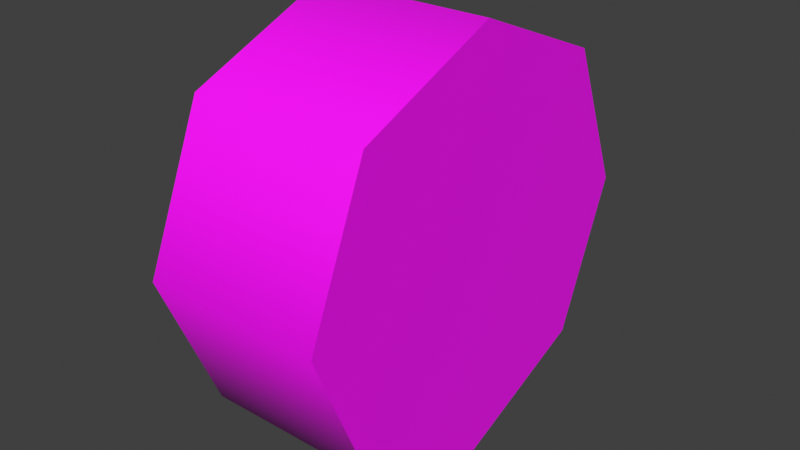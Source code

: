 # Source: HatchbackWheel.blend  (saved by Blender 3.6.13; exported with 4.5.12 LTS)
import bpy
from mathutils import Matrix  # noqa: F401  (used for matrix-valued properties, if any)

bpy.ops.wm.read_factory_settings(use_empty=True)
scene = bpy.context.scene
scene.name = 'Scene'

# ---- collections
col_collection = bpy.data.collections.new('Collection'); scene.collection.children.link(col_collection)

# ---- images (referenced by path relative to the original .blend; pixels are not part of the script)
import os
ASSET_DIR = os.environ.get("B2B_ASSET_DIR", "")  # directory of the original .blend (textures are referenced by path, not embedded)
HERE = os.path.dirname(os.path.abspath(__file__))  # packed textures are extracted next to this script under _unpacked/

def load_image(name, relpath, width, height, colorspace="sRGB"):
    """Load a texture the original file referenced (path relative to the .blend, or extracted next to this script)."""
    p = next((c for c in (os.path.join(HERE, relpath), os.path.join(ASSET_DIR, relpath)) if relpath and os.path.exists(c)), "")
    if p:
        img = bpy.data.images.load(p, check_existing=True)
        img.name = name
    else:  # same state as the original file: an image datablock whose file is absent (Cycles renders it pink)
        img = bpy.data.images.new(name, width, height)
        img.source = "FILE"
        img.filepath = "//" + (relpath or name)
    img.colorspace_settings.name = colorspace
    return img
img_car_atlastex_png = load_image('Car_AtlasTex.png', 'Car_AtlasTex.png', 1024, 1024, 'sRGB')

# ---- materials (node trees are filled in below, after node groups)
mat_material_001 = bpy.data.materials.new('Material.001')
mat_material_001.use_transparent_shadow = False

# ---- node groups
ng_auto_smooth = bpy.data.node_groups.new('Auto Smooth', 'GeometryNodeTree')
_s = ng_auto_smooth.interface.new_socket(name='Geometry', in_out='OUTPUT', socket_type='NodeSocketGeometry')
_s = ng_auto_smooth.interface.new_socket(name='Geometry', in_out='INPUT', socket_type='NodeSocketGeometry')
_s = ng_auto_smooth.interface.new_socket(name='Angle', in_out='INPUT', socket_type='NodeSocketFloat')
_s.subtype = 'ANGLE'
_s.min_value = 0.0
_s.max_value = 3.142
ng_auto_smooth.is_modifier = True
_N = ng_auto_smooth.nodes; _L = ng_auto_smooth.links
n0 = _N.new('NodeGroupOutput'); n0.name = 'Group Output'; n0.location = (480, -100)
n1 = _N.new('NodeGroupInput'); n1.name = 'Group Input'; n1.location = (-420, -300)
n2 = _N.new('NodeGroupInput'); n2.name = 'Group Input.001'; n2.location = (-60, -100)
n3 = _N.new('GeometryNodeSetShadeSmooth'); n3.name = 'Set Shade Smooth'; n3.location = (120, -100)
n3.domain = 'EDGE'
n4 = _N.new('GeometryNodeSetShadeSmooth'); n4.name = 'Set Shade Smooth.001'; n4.location = (300, -100)
n5 = _N.new('GeometryNodeInputMeshEdgeAngle'); n5.name = 'Edge Angle'; n5.location = (-420, -220)
n6 = _N.new('GeometryNodeInputEdgeSmooth'); n6.name = 'Is Edge Smooth'; n6.location = (-60, -160)
n7 = _N.new('GeometryNodeInputShadeSmooth'); n7.name = 'Is Face Smooth'; n7.location = (-240, -340)
n8 = _N.new('FunctionNodeBooleanMath'); n8.name = 'Boolean Math'; n8.location = (-60, -220)
n9 = _N.new('FunctionNodeCompare'); n9.name = 'Compare'; n9.location = (-240, -180)
n9.operation = 'LESS_EQUAL'
_L.new(n5.outputs[0], n9.inputs[0])
_L.new(n4.outputs[0], n0.inputs[0])
_L.new(n1.outputs[1], n9.inputs[1])
_L.new(n9.outputs[0], n8.inputs[0])
_L.new(n7.outputs[0], n8.inputs[1])
_L.new(n2.outputs[0], n3.inputs[0])
_L.new(n6.outputs[0], n3.inputs[1])
_L.new(n3.outputs[0], n4.inputs[0])
_L.new(n8.outputs[0], n3.inputs[2])
n0.is_active_output = True

# ---- material node trees
mat_material_001.use_nodes = True; mat_material_001.node_tree.nodes.clear()
_N = mat_material_001.node_tree.nodes; _L = mat_material_001.node_tree.links
n0 = _N.new('ShaderNodeBsdfPrincipled'); n0.name = 'Principled BSDF'; n0.location = (10, 300)
n1 = _N.new('ShaderNodeOutputMaterial'); n1.name = 'Material Output'; n1.location = (300, 300)
n2 = _N.new('ShaderNodeTexImage'); n2.name = 'Image Texture'; n2.location = (-280, 280)
n2.image = img_car_atlastex_png
_L.new(n0.outputs[0], n1.inputs[0])
_L.new(n2.outputs[0], n0.inputs[0])
n1.is_active_output = True

# ---- world
world_world = bpy.data.worlds.new('World'); scene.world = world_world
world_world.use_nodes = True; world_world.node_tree.nodes.clear()
_N = world_world.node_tree.nodes; _L = world_world.node_tree.links
n0 = _N.new('ShaderNodeOutputWorld'); n0.name = 'World Output'; n0.location = (300, 300)
n1 = _N.new('ShaderNodeBackground'); n1.name = 'Background'; n1.location = (10, 300)
n1.inputs[0].default_value = (0.05088, 0.05088, 0.05088, 1.0)
_L.new(n1.outputs[0], n0.inputs[0])
n0.is_active_output = True
world_world.color = (0.05088, 0.05088, 0.05088)
world_world.use_sun_shadow = False
world_world.sun_shadow_jitter_overblur = 0.0

# ---- meshes
me_cylinder = bpy.data.meshes.new('Cylinder')
me_cylinder.from_pydata([(-0.4299, 1.0, 0.0), (0.4299, 1.0, 0.0), (-0.4299, 0.7071, -0.7071), (0.4299, 0.7071, -0.7071), (-0.4299, 0.0, -1.0), (0.4299, 0.0, -1.0), (-0.4299, -0.7071, -0.7071), (0.4299, -0.7071, -0.7071), (-0.4299, -1.0, 0.0), (0.4299, -1.0, 0.0), (-0.4299, -0.7071, 0.7071), (0.4299, -0.7071, 0.7071), (-0.4299, 0.0, 1.0), (0.4299, 0.0, 1.0), (-0.4299, 0.7071, 0.7071), (0.4299, 0.7071, 0.7071)], [], [(0, 1, 3, 2), (2, 3, 5, 4), (4, 5, 7, 6), (6, 7, 9, 8), (8, 9, 11, 10), (10, 11, 13, 12), (3, 1, 15, 13, 11, 9, 7, 5), (12, 13, 15, 14), (14, 15, 1, 0), (0, 2, 4, 6, 8, 10, 12, 14)])
me_cylinder.polygons.foreach_set('use_smooth', [True] * 10)
_uv = me_cylinder.uv_layers.new(name='UVMap')
_uv.uv.foreach_set('vector', [0.4814, 0.9054, 0.4814, 0.8841, 0.4695, 0.8841, 0.4695, 0.9054, 0.4695, 0.9054, 0.4695, 0.8841, 0.4646, 0.8841, 0.4646, 0.9054, 0.4646, 0.9054, 0.4646, 0.8841, 0.4695, 0.8841, 0.4695, 0.9054, 0.4695, 0.9054, 0.4695, 0.8841, 0.4814, 0.8841, 0.4814, 0.9054, 0.4814, 0.9054, 0.4814, 0.8841, 0.4933, 0.8841, 0.4933, 0.9054, 0.4933, 0.9054, 0.4933, 0.8841, 0.4982, 0.8841, 0.4982, 0.9054, 0.4168, 0.8491, 0.4273, 0.8744, 0.4168, 0.8997, 0.3915, 0.9102, 0.3663, 0.8997, 0.3558, 0.8744, 0.3663, 0.8491, 0.3915, 0.8387, 0.4982, 0.9054, 0.4982, 0.8841, 0.4933, 0.8841, 0.4933, 0.9054, 0.4933, 0.9054, 0.4933, 0.8841, 0.4814, 0.8841, 0.4814, 0.9054, 0.4273, 0.8744, 0.4168, 0.8491, 0.3915, 0.8387, 0.3663, 0.8491, 0.3558, 0.8744, 0.3663, 0.8997, 0.3915, 0.9102, 0.4168, 0.8997])
me_cylinder.materials.append(mat_material_001)
me_cylinder.update()

# ---- objects
ob_cylinder = bpy.data.objects.new('Cylinder', me_cylinder)

# ---- transforms, parenting, visibility, modifiers, constraints
ob_cylinder.location = (0.0, 0.0, 0.0)
_m = ob_cylinder.modifiers.new('Auto Smooth', 'NODES')
_m.node_group = ng_auto_smooth
_gi = [s.identifier for s in ng_auto_smooth.interface.items_tree if s.item_type == 'SOCKET' and s.in_out == 'INPUT']
_m[_gi[1]] = 1.396  # Angle

# ---- collection membership
col_collection.objects.link(ob_cylinder)

# ---- scene / render settings (as saved in the file)
scene.frame_start = 1; scene.frame_end = 250; scene.frame_set(1)
scene.render.engine = 'BLENDER_EEVEE_NEXT'
scene.cycles.sampling_pattern = 'TABULATED_SOBOL'
scene.view_settings.view_transform = 'Standard'
bpy.context.view_layer.update()

# ---- added for rendering (the .blend has no active camera and no usable light): camera, sun
cam_auto = bpy.data.cameras.new('AutoCamera')
cam_auto.lens = 50.0
cam_auto.sensor_width = 36.0
cam_auto.clip_end = 1000.0
ob_auto_camera = bpy.data.objects.new('AutoCamera', cam_auto)
scene.collection.objects.link(ob_auto_camera)
ob_auto_camera.location = (2.73516, -3.28219, 2.18812)
ob_auto_camera.rotation_euler = (1.09748, -7.21219e-08, 0.694738)
scene.camera = ob_auto_camera
light_auto_sun = bpy.data.lights.new('AutoSun', 'SUN')
light_auto_sun.energy = 3.0
light_auto_sun.angle = 0.0523599
ob_auto_sun = bpy.data.objects.new('AutoSun', light_auto_sun)
scene.collection.objects.link(ob_auto_sun)
ob_auto_sun.rotation_euler = (0.872665, 0.174533, 0.523599)
bpy.context.view_layer.update()
